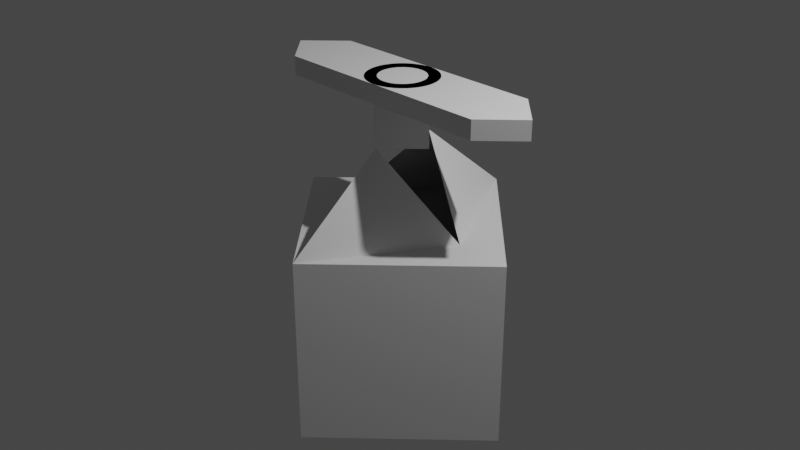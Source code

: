 # Source: Blender_Activity_5.2.blend  (saved by Blender 3.6.13; exported with 4.5.12 LTS)
import bpy
from mathutils import Matrix  # noqa: F401  (used for matrix-valued properties, if any)

bpy.ops.wm.read_factory_settings(use_empty=True)
scene = bpy.context.scene
scene.name = 'Scene'

# ---- collections
col_collection = bpy.data.collections.new('Collection'); scene.collection.children.link(col_collection)

# ---- world
world_world = bpy.data.worlds.new('World'); scene.world = world_world
world_world.use_nodes = True; world_world.node_tree.nodes.clear()
_N = world_world.node_tree.nodes; _L = world_world.node_tree.links
n0 = _N.new('ShaderNodeOutputWorld'); n0.name = 'World Output'; n0.location = (300, 300)
n1 = _N.new('ShaderNodeBackground'); n1.name = 'Background'; n1.location = (10, 300)
n1.inputs[0].default_value = (0.05088, 0.05088, 0.05088, 1.0)
_L.new(n1.outputs[0], n0.inputs[0])
n0.is_active_output = True
world_world.color = (0.05088, 0.05088, 0.05088)
world_world.use_sun_shadow = False
world_world.sun_shadow_jitter_overblur = 0.0

# ---- cameras
cam_camera = bpy.data.cameras.new('Camera')
cam_camera.clip_end = 100.0
cam_camera.ortho_scale = 7.314

# ---- lights
light_light = bpy.data.lights.new('Light', 'POINT')
light_light.transmission_factor = 0.0
light_light.energy = 1000.0
light_light.shadow_soft_size = 0.1
light_light.shadow_maximum_resolution = 0.006
light_light.use_absolute_resolution = True

# ---- meshes
me_cube_003 = bpy.data.meshes.new('Cube.003')
me_cube_003.from_pydata([(0.01561, -1.385, -2.0), (0.0205, -0.3272, 0.8676), (-1.399, 0.02962, -2.0), (-0.7937, 0.02962, 0.0), (1.43, 0.02962, -2.0), (0.8249, 0.02962, 0.0), (0.01561, 1.444, -2.0), (0.008251, 0.3981, 0.8657), (0.01561, -1.385, 0.0), (-1.399, 0.02962, 0.0), (0.01561, 1.444, 0.0), (1.43, 0.02962, 0.0), (0.01561, -0.3413, 0.8714), (-0.3553, 0.02962, 0.8714), (0.3865, 0.02962, 0.8714), (0.01561, 0.4006, 0.8714), (0.01561, -0.3413, 1.516), (-0.3553, 0.02962, 1.516), (0.3865, 0.02962, 1.516), (0.01561, 0.4006, 1.516), (0.01561, -0.3413, 1.319), (-0.3553, 0.02962, 1.319), (0.2623, -0.2623, 1.319), (0.01561, 0.4006, 1.319), (0.01561, -0.3413, 1.517), (-0.3553, 0.02962, 1.517), (0.3865, 0.02962, 1.517), (0.01561, 0.4006, 1.517), (-0.3553, 0.02962, 1.516), (0.01561, 0.4006, 1.516), (-0.2623, -0.2623, 1.319), (-0.3553, 0.02962, 1.319), (0.01561, 0.4006, 1.319), (0.01561, -0.3413, 1.517), (-0.3553, 0.02962, 1.517), (-1.161, -0.3413, 1.516), (-1.532, 0.02962, 1.516), (-1.161, -0.3413, 1.319), (-1.532, 0.02962, 1.319), (-1.532, 0.02962, 1.516), (-1.161, 0.4006, 1.516), (-1.532, 0.02962, 1.319), (-1.161, 0.4006, 1.319), (1.266, 0.4006, 1.319), (1.637, 0.02962, 1.319), (1.266, -0.3413, 1.319), (1.266, 0.4006, 1.517), (1.637, 0.02962, 1.517), (1.266, -0.3413, 1.517), (-0.03272, -0.3382, 1.517), (-0.3522, 0.07796, 1.517), (0.3834, -0.01871, 1.517), (0.06394, 0.3974, 1.517), (-0.08023, -0.3287, 1.517), (-0.3427, 0.1255, 1.517), (0.374, -0.06622, 1.517), (0.1114, 0.388, 1.517), (-0.1261, -0.3132, 1.517), (-0.3272, 0.1713, 1.517), (0.3584, -0.1121, 1.517), (0.1573, 0.3724, 1.517), (-0.1696, -0.2918, 1.517), (-0.3058, 0.2148, 1.517), (0.337, -0.1555, 1.517), (0.2008, 0.351, 1.517), (-0.2099, -0.2649, 1.517), (-0.2789, 0.2551, 1.517), (0.3102, -0.1959, 1.517), (0.2411, 0.3242, 1.517), (-0.2463, -0.233, 1.517), (-0.247, 0.2916, 1.517), (0.2783, -0.2323, 1.517), (0.2775, 0.2923, 1.517), (-0.2783, -0.1967, 1.517), (-0.2107, 0.3235, 1.517), (0.2419, -0.2643, 1.517), (0.3095, 0.2559, 1.517), (-0.3053, -0.1564, 1.517), (-0.1705, 0.3505, 1.517), (0.2017, -0.2913, 1.517), (0.3365, 0.2157, 1.517), (-0.3268, -0.113, 1.517), (-0.1271, 0.372, 1.517), (0.1583, -0.3128, 1.517), (0.358, 0.1723, 1.517), (-0.3425, -0.06721, 1.517), (-0.08122, 0.3877, 1.517), (0.1124, -0.3285, 1.517), (0.3737, 0.1265, 1.517), (-0.352, -0.01973, 1.517), (-0.03374, 0.3973, 1.517), (0.06496, -0.338, 1.517), (0.3833, 0.07897, 1.517), (-0.3553, 0.0286, 1.517), (0.01458, 0.4006, 1.517), (0.01663, -0.3413, 1.517), (0.3865, 0.03065, 1.517)], [], [(0, 8, 9, 2), (2, 9, 10, 6), (6, 10, 11, 4), (4, 11, 8, 0), (2, 6, 4, 0), (1, 3, 9, 8), (3, 7, 10, 9), (7, 5, 11, 10), (5, 1, 8, 11), (14, 15, 19, 18), (16, 18, 22, 20), (13, 12, 16, 17), (12, 14, 18, 16), (15, 13, 17, 19), (22, 23, 43, 44), (17, 21, 31, 28), (18, 19, 23, 22), (21, 17, 36, 38), (26, 27, 52, 51), (24, 25, 34, 33), (27, 26, 47, 46), (23, 21, 25, 27), (28, 31, 41, 39), (31, 30, 33, 34), (25, 21, 31, 34), (19, 17, 28, 29), (21, 20, 30, 31), (23, 19, 29, 32), (20, 24, 33, 30), (21, 23, 32, 31), (36, 35, 37, 38), (40, 39, 41, 42), (20, 21, 38, 37), (32, 29, 40, 42), (31, 32, 42, 41), (29, 28, 39, 40), (16, 20, 37, 35), (17, 16, 35, 36), (44, 43, 46, 47), (45, 44, 47, 48), (26, 24, 48, 47), (24, 20, 45, 48), (20, 22, 44, 45), (23, 27, 46, 43), (51, 52, 56, 55), (25, 24, 49, 50), (24, 26, 51, 49), (27, 25, 50, 52), (53, 55, 59, 57), (50, 49, 53, 54), (49, 51, 55, 53), (52, 50, 54, 56), (60, 58, 62, 64), (56, 54, 58, 60), (55, 56, 60, 59), (54, 53, 57, 58), (63, 64, 68, 67), (59, 60, 64, 63), (58, 57, 61, 62), (57, 59, 63, 61), (65, 67, 71, 69), (62, 61, 65, 66), (61, 63, 67, 65), (64, 62, 66, 68), (71, 72, 76, 75), (68, 66, 70, 72), (67, 68, 72, 71), (66, 65, 69, 70), (75, 76, 80, 79), (70, 69, 73, 74), (69, 71, 75, 73), (72, 70, 74, 76), (77, 79, 83, 81), (74, 73, 77, 78), (73, 75, 79, 77), (76, 74, 78, 80), (83, 84, 88, 87), (80, 78, 82, 84), (79, 80, 84, 83), (78, 77, 81, 82), (86, 85, 89, 90), (82, 81, 85, 86), (81, 83, 87, 85), (84, 82, 86, 88), (89, 91, 95, 93), (85, 87, 91, 89), (88, 86, 90, 92), (87, 88, 92, 91), (96, 94, 93, 95), (92, 90, 94, 96), (91, 92, 96, 95), (90, 89, 93, 94)])
_uv = me_cube_003.uv_layers.new(name='UVMap')
_uv.uv.foreach_set('vector', [0.375, 0.0, 0.625, 0.0, 0.625, 0.25, 0.375, 0.25, 0.375, 0.25, 0.625, 0.25, 0.625, 0.5, 0.375, 0.5, 0.375, 0.5, 0.625, 0.5, 0.625, 0.75, 0.375, 0.75, 0.375, 0.75, 0.625, 0.75, 0.625, 1.0, 0.375, 1.0, 0.125, 0.5, 0.375, 0.5, 0.375, 0.75, 0.125, 0.75, 0.8215, 0.6965, 0.8215, 0.5535, 0.875, 0.5, 0.875, 0.75, 0.8215, 0.5535, 0.6785, 0.5535, 0.625, 0.5, 0.875, 0.5, 0.6785, 0.5535, 0.6785, 0.6965, 0.625, 0.75, 0.625, 0.5, 0.6785, 0.6965, 0.8215, 0.6965, 0.875, 0.75, 0.625, 0.75, 0.7172, 0.6578, 0.7172, 0.5922, 0.7172, 0.5922, 0.7172, 0.6578, 0.7828, 0.6578, 0.7172, 0.6578, 0.7172, 0.6578, 0.7828, 0.6578, 0.7828, 0.5922, 0.7828, 0.6578, 0.7828, 0.6578, 0.7828, 0.5922, 0.7828, 0.6578, 0.7172, 0.6578, 0.7172, 0.6578, 0.7828, 0.6578, 0.7172, 0.5922, 0.7828, 0.5922, 0.7828, 0.5922, 0.7172, 0.5922, 0.7172, 0.6578, 0.7172, 0.5922, 0.7172, 0.5922, 0.7172, 0.6578, 0.7828, 0.5922, 0.7828, 0.5922, 0.7828, 0.5922, 0.7828, 0.5922, 0.7172, 0.6578, 0.7172, 0.5922, 0.7172, 0.5922, 0.7172, 0.6578, 0.7828, 0.5922, 0.7828, 0.5922, 0.7828, 0.5922, 0.7828, 0.5922, 0.7172, 0.6578, 0.7172, 0.5922, 0.7172, 0.5922, 0.7172, 0.6578, 0.7828, 0.6578, 0.7828, 0.5922, 0.7828, 0.5922, 0.7828, 0.6578, 0.7172, 0.5922, 0.7172, 0.6578, 0.7172, 0.6578, 0.7172, 0.5922, 0.7172, 0.5922, 0.7828, 0.5922, 0.7828, 0.5922, 0.7172, 0.5922, 0.7828, 0.5922, 0.7828, 0.5922, 0.7828, 0.5922, 0.7828, 0.5922, 0.7828, 0.5922, 0.7828, 0.6578, 0.7828, 0.6578, 0.7828, 0.5922, 0.7828, 0.5922, 0.7828, 0.5922, 0.7828, 0.5922, 0.7828, 0.5922, 0.7172, 0.5922, 0.7828, 0.5922, 0.7828, 0.5922, 0.7172, 0.5922, 0.7828, 0.5922, 0.7828, 0.6578, 0.7828, 0.6578, 0.7828, 0.5922, 0.7172, 0.5922, 0.7172, 0.5922, 0.7172, 0.5922, 0.7172, 0.5922, 0.7828, 0.6578, 0.7828, 0.6578, 0.7828, 0.6578, 0.7828, 0.6578, 0.7828, 0.5922, 0.7172, 0.5922, 0.7172, 0.5922, 0.7828, 0.5922, 0.7828, 0.5922, 0.7828, 0.6578, 0.7828, 0.6578, 0.7828, 0.5922, 0.7172, 0.5922, 0.7828, 0.5922, 0.7828, 0.5922, 0.7172, 0.5922, 0.7828, 0.6578, 0.7828, 0.5922, 0.7828, 0.5922, 0.7828, 0.6578, 0.7172, 0.5922, 0.7172, 0.5922, 0.7172, 0.5922, 0.7172, 0.5922, 0.7828, 0.5922, 0.7172, 0.5922, 0.7172, 0.5922, 0.7828, 0.5922, 0.7172, 0.5922, 0.7828, 0.5922, 0.7828, 0.5922, 0.7172, 0.5922, 0.7828, 0.6578, 0.7828, 0.6578, 0.7828, 0.6578, 0.7828, 0.6578, 0.7828, 0.5922, 0.7828, 0.6578, 0.7828, 0.6578, 0.7828, 0.5922, 0.7172, 0.6578, 0.7172, 0.5922, 0.7172, 0.5922, 0.7172, 0.6578, 0.7828, 0.6578, 0.7172, 0.6578, 0.7172, 0.6578, 0.7828, 0.6578, 0.7172, 0.6578, 0.7828, 0.6578, 0.7828, 0.6578, 0.7172, 0.6578, 0.7828, 0.6578, 0.7828, 0.6578, 0.7828, 0.6578, 0.7828, 0.6578, 0.7828, 0.6578, 0.7172, 0.6578, 0.7172, 0.6578, 0.7828, 0.6578, 0.7172, 0.5922, 0.7172, 0.5922, 0.7172, 0.5922, 0.7172, 0.5922, 0.7172, 0.6578, 0.7172, 0.5922, 0.7172, 0.5922, 0.7172, 0.6578, 0.7828, 0.5922, 0.7828, 0.6578, 0.7828, 0.6578, 0.7828, 0.5922, 0.7828, 0.6578, 0.7172, 0.6578, 0.7172, 0.6578, 0.7828, 0.6578, 0.7172, 0.5922, 0.7828, 0.5922, 0.7828, 0.5922, 0.7172, 0.5922, 0.7828, 0.6578, 0.7172, 0.6578, 0.7172, 0.6578, 0.7828, 0.6578, 0.7828, 0.5922, 0.7828, 0.6578, 0.7828, 0.6578, 0.7828, 0.5922, 0.7828, 0.6578, 0.7172, 0.6578, 0.7172, 0.6578, 0.7828, 0.6578, 0.7172, 0.5922, 0.7828, 0.5922, 0.7828, 0.5922, 0.7172, 0.5922, 0.7172, 0.5922, 0.7828, 0.5922, 0.7828, 0.5922, 0.7172, 0.5922, 0.7172, 0.5922, 0.7828, 0.5922, 0.7828, 0.5922, 0.7172, 0.5922, 0.7172, 0.6578, 0.7172, 0.5922, 0.7172, 0.5922, 0.7172, 0.6578, 0.7828, 0.5922, 0.7828, 0.6578, 0.7828, 0.6578, 0.7828, 0.5922, 0.7172, 0.6578, 0.7172, 0.5922, 0.7172, 0.5922, 0.7172, 0.6578, 0.7172, 0.6578, 0.7172, 0.5922, 0.7172, 0.5922, 0.7172, 0.6578, 0.7828, 0.5922, 0.7828, 0.6578, 0.7828, 0.6578, 0.7828, 0.5922, 0.7828, 0.6578, 0.7172, 0.6578, 0.7172, 0.6578, 0.7828, 0.6578, 0.7828, 0.6578, 0.7172, 0.6578, 0.7172, 0.6578, 0.7828, 0.6578, 0.7828, 0.5922, 0.7828, 0.6578, 0.7828, 0.6578, 0.7828, 0.5922, 0.7828, 0.6578, 0.7172, 0.6578, 0.7172, 0.6578, 0.7828, 0.6578, 0.7172, 0.5922, 0.7828, 0.5922, 0.7828, 0.5922, 0.7172, 0.5922, 0.7172, 0.6578, 0.7172, 0.5922, 0.7172, 0.5922, 0.7172, 0.6578, 0.7172, 0.5922, 0.7828, 0.5922, 0.7828, 0.5922, 0.7172, 0.5922, 0.7172, 0.6578, 0.7172, 0.5922, 0.7172, 0.5922, 0.7172, 0.6578, 0.7828, 0.5922, 0.7828, 0.6578, 0.7828, 0.6578, 0.7828, 0.5922, 0.7172, 0.6578, 0.7172, 0.5922, 0.7172, 0.5922, 0.7172, 0.6578, 0.7828, 0.5922, 0.7828, 0.6578, 0.7828, 0.6578, 0.7828, 0.5922, 0.7828, 0.6578, 0.7172, 0.6578, 0.7172, 0.6578, 0.7828, 0.6578, 0.7172, 0.5922, 0.7828, 0.5922, 0.7828, 0.5922, 0.7172, 0.5922, 0.7828, 0.6578, 0.7172, 0.6578, 0.7172, 0.6578, 0.7828, 0.6578, 0.7828, 0.5922, 0.7828, 0.6578, 0.7828, 0.6578, 0.7828, 0.5922, 0.7828, 0.6578, 0.7172, 0.6578, 0.7172, 0.6578, 0.7828, 0.6578, 0.7172, 0.5922, 0.7828, 0.5922, 0.7828, 0.5922, 0.7172, 0.5922, 0.7172, 0.6578, 0.7172, 0.5922, 0.7172, 0.5922, 0.7172, 0.6578, 0.7172, 0.5922, 0.7828, 0.5922, 0.7828, 0.5922, 0.7172, 0.5922, 0.7172, 0.6578, 0.7172, 0.5922, 0.7172, 0.5922, 0.7172, 0.6578, 0.7828, 0.5922, 0.7828, 0.6578, 0.7828, 0.6578, 0.7828, 0.5922, 0.7828, 0.5922, 0.7828, 0.6578, 0.7828, 0.6578, 0.7828, 0.5922, 0.7828, 0.5922, 0.7828, 0.6578, 0.7828, 0.6578, 0.7828, 0.5922, 0.7828, 0.6578, 0.7172, 0.6578, 0.7172, 0.6578, 0.7828, 0.6578, 0.7172, 0.5922, 0.7828, 0.5922, 0.7828, 0.5922, 0.7172, 0.5922, 0.7828, 0.6578, 0.7172, 0.6578, 0.7172, 0.6578, 0.7828, 0.6578, 0.7828, 0.6578, 0.7172, 0.6578, 0.7172, 0.6578, 0.7828, 0.6578, 0.7172, 0.5922, 0.7828, 0.5922, 0.7828, 0.5922, 0.7172, 0.5922, 0.7172, 0.6578, 0.7172, 0.5922, 0.7172, 0.5922, 0.7172, 0.6578, 0.7172, 0.5922, 0.7828, 0.5922, 0.7828, 0.6578, 0.7172, 0.6578, 0.7172, 0.5922, 0.7828, 0.5922, 0.7828, 0.5922, 0.7172, 0.5922, 0.7172, 0.6578, 0.7172, 0.5922, 0.7172, 0.5922, 0.7172, 0.6578, 0.7828, 0.5922, 0.7828, 0.6578, 0.7828, 0.6578, 0.7828, 0.5922])
me_cube_003.update()

# ---- objects
ob_light = bpy.data.objects.new('Light', light_light)
ob_camera = bpy.data.objects.new('Camera', cam_camera)
ob_cube = bpy.data.objects.new('Cube', me_cube_003)

# ---- transforms, parenting, visibility, modifiers, constraints
ob_light.location = (4.076, 1.005, 5.904)
ob_light.rotation_euler = (0.6503, 0.05522, 1.866)
ob_light.lock_rotations_4d = False
ob_light.empty_display_type = 'ARROWS'
ob_light.color = (0.0, 0.0, 0.0, 0.0)
ob_light.lineart.crease_threshold = 0.0
ob_camera.location = (7.359, -6.926, 4.958)
ob_camera.rotation_euler = (1.109, 0.0, 0.8149)
ob_camera.lock_rotations_4d = False
ob_camera.empty_display_type = 'ARROWS'
ob_camera.color = (0.0, 0.0, 0.0, 0.0)
ob_camera.display_type = 'WIRE'
ob_camera.lineart.crease_threshold = 0.0
ob_cube.location = (0.0, 0.0, 0.0)

# ---- collection membership
col_collection.objects.link(ob_light)
col_collection.objects.link(ob_camera)
col_collection.objects.link(ob_cube)

# ---- scene / render settings (as saved in the file)
scene.camera = ob_camera
scene.frame_start = 1; scene.frame_end = 1; scene.frame_set(1)
scene.render.engine = 'BLENDER_EEVEE_NEXT'
scene.cycles.sampling_pattern = 'TABULATED_SOBOL'
scene.view_settings.view_transform = 'Filmic'
bpy.context.view_layer.update()
